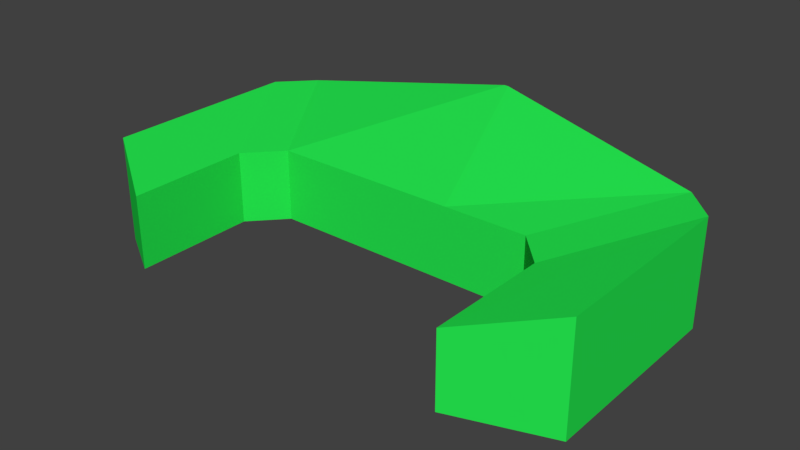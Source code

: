 # Source: Shield.blend  (saved by Blender 2.78.0; exported with 4.5.12 LTS)
import bpy
from mathutils import Matrix  # noqa: F401  (used for matrix-valued properties, if any)

bpy.ops.wm.read_factory_settings(use_empty=True)
scene = bpy.context.scene
scene.name = 'Scene'

# ---- collections
col_collection_1 = bpy.data.collections.new('Collection 1'); scene.collection.children.link(col_collection_1)

# ---- materials (node trees are filled in below, after node groups)
mat_shield = bpy.data.materials.new('Shield')
mat_shield.alpha_threshold = 0.0
mat_shield.diffuse_color = (0.01857, 0.8, 0.07888, 1.0)
mat_shield.roughness = 0.5
mat_shield.line_color = (0.0, 0.0, 0.0, 1.0)

# ---- material node trees

# ---- world
world_world = bpy.data.worlds.new('World'); scene.world = world_world
world_world.color = (0.05088, 0.05088, 0.05088)
world_world.use_sun_shadow = False
world_world.sun_shadow_jitter_overblur = 0.0
world_world.cycles.sampling_method = 'MANUAL'

# ---- meshes
me_cube_001 = bpy.data.meshes.new('Cube.001')
me_cube_001.from_pydata([(-1.367, -1.055, -1.0), (-1.367, -1.055, 1.0), (-2.804, 3.44, -2.421), (-2.804, 3.44, 2.421), (1.0, -1.055, -1.0), (1.0, -1.055, 1.0), (3.304, 2.452, -1.472), (3.304, 2.452, 1.472), (4.194, 1.548, 1.472), (4.194, 1.548, -1.472), (1.893, -1.989, -1.0), (1.893, -1.989, 1.0), (4.182, -3.952, 1.472), (4.182, -3.952, -1.472), (1.869, -5.36, -1.0), (1.869, -5.36, 1.0), (-4.367, -1.055, 1.0), (-4.367, -1.055, -1.0), (-2.93, 3.44, 2.421), (-2.93, 3.44, -2.421), (-6.734, -1.055, 1.0), (-6.734, -1.055, -1.0), (-9.038, 2.452, 1.472), (-9.038, 2.452, -1.472), (-9.928, 1.548, -1.472), (-9.928, 1.548, 1.472), (-7.627, -1.989, 1.0), (-7.627, -1.989, -1.0), (-9.916, -3.952, -1.472), (-9.916, -3.952, 1.472), (-7.603, -5.36, 1.0), (-7.603, -5.36, -1.0)], [], [(1, 3, 18, 16), (2, 3, 7, 6), (7, 5, 11, 8), (4, 5, 1, 0), (2, 6, 4, 0), (7, 3, 1, 5), (8, 11, 15, 12), (6, 7, 8, 9), (5, 4, 10, 11), (4, 6, 9, 10), (13, 12, 15, 14), (9, 8, 12, 13), (11, 10, 14, 15), (10, 9, 13, 14), (2, 0, 17, 19), (18, 19, 23, 22), (23, 21, 27, 24), (20, 21, 17, 16), (18, 22, 20, 16), (23, 19, 17, 21), (24, 27, 31, 28), (22, 23, 24, 25), (21, 20, 26, 27), (20, 22, 25, 26), (29, 28, 31, 30), (25, 24, 28, 29), (27, 26, 30, 31), (26, 25, 29, 30), (0, 1, 16, 17), (3, 2, 19, 18)])
me_cube_001.materials.append(mat_shield)
me_cube_001.use_remesh_preserve_volume = False
me_cube_001.use_remesh_preserve_attributes = False
me_cube_001.use_mirror_vertex_groups = False
me_cube_001.update()

# ---- objects
ob_cube = bpy.data.objects.new('Cube', me_cube_001)

# ---- transforms, parenting, visibility, modifiers, constraints
ob_cube.location = (-1.867, -2.071, -1.301e-13)
ob_cube.scale = (0.1514, 0.1563, 0.1563)
ob_cube.lineart.crease_threshold = 0.0

# ---- collection membership
col_collection_1.objects.link(ob_cube)

# ---- scene / render settings (as saved in the file)
scene.frame_start = 1; scene.frame_end = 250; scene.frame_set(1)
scene.render.engine = 'CYCLES'
scene.render.resolution_percentage = 50
scene.render.dither_intensity = 0.0
scene.cycles.use_denoising = False
scene.cycles.samples = 128
scene.cycles.sampling_pattern = 'TABULATED_SOBOL'
scene.cycles.light_sampling_threshold = 0.0
scene.cycles.use_adaptive_sampling = False
scene.cycles.use_light_tree = False
scene.cycles.blur_glossy = 0.0
scene.cycles.sample_clamp_indirect = 0.0
scene.view_settings.view_transform = 'Standard'
bpy.context.view_layer.update()

# ---- added for rendering (the .blend has no active camera and no usable light): camera, sun
cam_auto = bpy.data.cameras.new('AutoCamera')
cam_auto.lens = 50.0
cam_auto.sensor_width = 36.0
cam_auto.clip_end = 1000.0
ob_auto_camera = bpy.data.objects.new('AutoCamera', cam_auto)
scene.collection.objects.link(ob_auto_camera)
ob_auto_camera.location = (0.153606, -5.16631, 1.96334)
ob_auto_camera.rotation_euler = (1.09748, -7.21219e-08, 0.694738)
scene.camera = ob_auto_camera
light_auto_sun = bpy.data.lights.new('AutoSun', 'SUN')
light_auto_sun.energy = 3.0
light_auto_sun.angle = 0.0523599
ob_auto_sun = bpy.data.objects.new('AutoSun', light_auto_sun)
scene.collection.objects.link(ob_auto_sun)
ob_auto_sun.rotation_euler = (0.872665, 0.174533, 0.523599)
bpy.context.view_layer.update()
